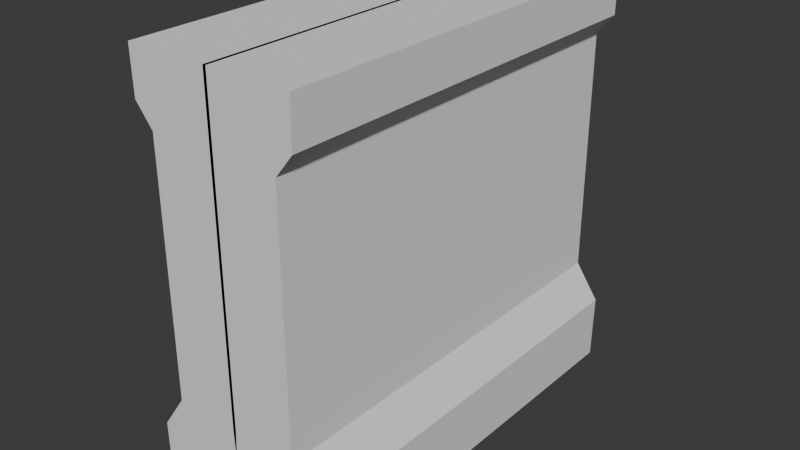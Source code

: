 # Source: env_wallWindow_yourName_04.blend  (saved by Blender 4.3.34; exported with 4.5.12 LTS)
import bpy
from mathutils import Matrix  # noqa: F401  (used for matrix-valued properties, if any)

bpy.ops.wm.read_factory_settings(use_empty=True)
scene = bpy.context.scene
scene.name = 'Scene'

# ---- collections
col_collection = bpy.data.collections.new('Collection'); scene.collection.children.link(col_collection)

# ---- world
world_world = bpy.data.worlds.new('World'); scene.world = world_world
world_world.use_nodes = True; world_world.node_tree.nodes.clear()
_N = world_world.node_tree.nodes; _L = world_world.node_tree.links
n0 = _N.new('ShaderNodeOutputWorld'); n0.name = 'World Output'; n0.location = (300, 300)
n1 = _N.new('ShaderNodeBackground'); n1.name = 'Background'; n1.location = (10, 300)
n1.inputs[0].default_value = (0.05088, 0.05088, 0.05088, 1.0)
_L.new(n1.outputs[0], n0.inputs[0])
n0.is_active_output = True
world_world.color = (0.05088, 0.05088, 0.05088)
world_world.sun_shadow_jitter_overblur = 0.0

# ---- meshes
me_cube_001 = bpy.data.meshes.new('Cube.001')
me_cube_001.from_pydata([(0.5651, 0.5445, -1.186), (0.4114, 0.5445, -0.9631), (0.4092, 0.5445, 0.5824), (0.5168, 0.5445, 0.7176), (0.5592, -2.102, -1.598), (0.5212, -2.102, 1.0), (0.5592, 0.5445, -1.598), (0.5212, 0.5445, 1.0), (-0.009838, 0.5445, -1.598), (-0.009838, 0.5445, 1.0), (-0.009838, -2.102, -1.598), (-0.009838, -2.102, 1.0), (0.5168, -2.102, 0.7176), (0.4092, -2.102, 0.5824), (0.4114, -2.102, -0.9631), (0.5651, -2.102, -1.186), (-0.009838, -2.102, 0.7176), (-0.009838, -2.102, 0.5824), (-0.009838, -2.102, -0.9631), (0.0, -2.102, -1.186), (-0.009838, 0.5445, 0.7176), (-0.009838, 0.5445, 0.5824), (-0.009838, 0.5445, -0.9631), (0.0, 0.5445, -1.186)], [], [(13, 12, 16, 17), (20, 9, 7, 3), (3, 7, 5, 12), (14, 13, 17, 18), (8, 6, 4, 10), (15, 14, 18, 19), (7, 9, 11, 5), (6, 0, 15, 4), (12, 5, 11, 16), (4, 15, 19, 10), (0, 1, 14, 15), (1, 2, 13, 14), (2, 3, 12, 13), (8, 23, 0, 6), (23, 22, 1, 0), (22, 21, 2, 1), (21, 20, 3, 2)])
_uv = me_cube_001.uv_layers.new(name='UVMap')
_uv.uv.foreach_set('vector', [0.525, 0.75, 0.575, 0.75, 0.575, 0.875, 0.525, 0.875, 0.575, 0.375, 0.625, 0.375, 0.625, 0.5, 0.575, 0.5, 0.575, 0.5, 0.625, 0.5, 0.625, 0.75, 0.575, 0.75, 0.475, 0.75, 0.525, 0.75, 0.525, 0.875, 0.475, 0.875, 0.25, 0.5, 0.375, 0.5, 0.375, 0.75, 0.25, 0.75, 0.425, 0.75, 0.475, 0.75, 0.475, 0.875, 0.425, 0.875, 0.625, 0.5, 0.75, 0.5, 0.75, 0.75, 0.625, 0.75, 0.375, 0.5, 0.425, 0.5, 0.425, 0.75, 0.375, 0.75, 0.575, 0.75, 0.625, 0.75, 0.625, 0.875, 0.575, 0.875, 0.375, 0.75, 0.425, 0.75, 0.425, 0.875, 0.375, 0.875, 0.425, 0.5, 0.475, 0.5, 0.475, 0.75, 0.425, 0.75, 0.475, 0.5, 0.525, 0.5, 0.525, 0.75, 0.475, 0.75, 0.525, 0.5, 0.575, 0.5, 0.575, 0.75, 0.525, 0.75, 0.375, 0.375, 0.425, 0.375, 0.425, 0.5, 0.375, 0.5, 0.425, 0.375, 0.475, 0.375, 0.475, 0.5, 0.425, 0.5, 0.475, 0.375, 0.525, 0.375, 0.525, 0.5, 0.475, 0.5, 0.525, 0.375, 0.575, 0.375, 0.575, 0.5, 0.525, 0.5])
me_cube_001.update()

# ---- objects
ob_empty = bpy.data.objects.new('Empty', None)
ob_empty_001 = bpy.data.objects.new('Empty.001', None)
ob_cube = bpy.data.objects.new('Cube', me_cube_001)

# ---- transforms, parenting, visibility, modifiers, constraints
ob_empty.location = (-5.773, 0.0, 0.0)
ob_empty.rotation_euler = (1.571, -0.0, 1.571)
ob_empty.empty_display_type = 'IMAGE'
ob_empty.empty_display_size = 5.0
ob_empty_001.location = (1.346, 3.681, 0.0)
ob_empty_001.rotation_euler = (1.571, -0.0, 3.142)
ob_empty_001.empty_display_type = 'IMAGE'
ob_empty_001.empty_display_size = 5.0
ob_cube.location = (0.0, 0.0, 0.0)
_m = ob_cube.modifiers.new('Mirror', 'MIRROR')
_m.use_clip = True

# ---- collection membership
col_collection.objects.link(ob_empty)
col_collection.objects.link(ob_empty_001)
col_collection.objects.link(ob_cube)

# ---- scene / render settings (as saved in the file)
scene.frame_start = 1; scene.frame_end = 250; scene.frame_set(1)
scene.render.engine = 'BLENDER_EEVEE_NEXT'
bpy.context.view_layer.update()

# ---- added for rendering (the .blend has no active camera and no usable light): camera, sun
cam_auto = bpy.data.cameras.new('AutoCamera')
cam_auto.lens = 50.0
cam_auto.sensor_width = 36.0
cam_auto.clip_end = 1000.0
ob_auto_camera = bpy.data.objects.new('AutoCamera', cam_auto)
scene.collection.objects.link(ob_auto_camera)
ob_auto_camera.location = (3.58714, -5.08325, 2.57063)
ob_auto_camera.rotation_euler = (1.09748, -7.21219e-08, 0.694738)
scene.camera = ob_auto_camera
light_auto_sun = bpy.data.lights.new('AutoSun', 'SUN')
light_auto_sun.energy = 3.0
light_auto_sun.angle = 0.0523599
ob_auto_sun = bpy.data.objects.new('AutoSun', light_auto_sun)
scene.collection.objects.link(ob_auto_sun)
ob_auto_sun.rotation_euler = (0.872665, 0.174533, 0.523599)
bpy.context.view_layer.update()
